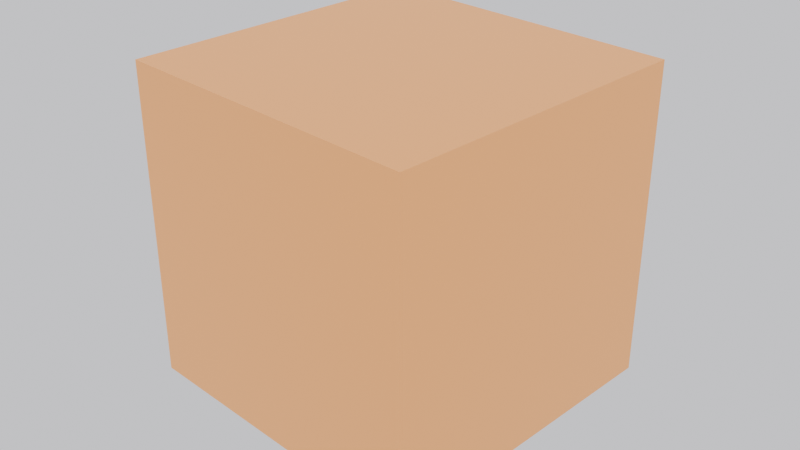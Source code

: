 # Source: test_cube.blend  (saved by Blender 5.2.45; exported with 4.5.12 LTS)
import bpy
from mathutils import Matrix  # noqa: F401  (used for matrix-valued properties, if any)

bpy.ops.wm.read_factory_settings(use_empty=True)
scene = bpy.context.scene
scene.name = 'Scene'

# ---- materials (node trees are filled in below, after node groups)
mat_testorangemat = bpy.data.materials.new('TestOrangeMat')

# ---- material node trees
mat_testorangemat.use_nodes = True; mat_testorangemat.node_tree.nodes.clear()
_N = mat_testorangemat.node_tree.nodes; _L = mat_testorangemat.node_tree.links
n0 = _N.new('ShaderNodeBsdfPrincipled'); n0.name = 'Principled BSDF'; n0.location = (-200, 100)
n0.inputs[0].default_value = (0.85, 0.35, 0.08, 1.0)
n0.inputs[2].default_value = 0.45
n0.inputs[10].default_value = 0.005
n1 = _N.new('ShaderNodeOutputMaterial'); n1.name = 'Material Output'; n1.location = (200, 100)
_L.new(n0.outputs[0], n1.inputs[0])
n1.is_active_output = True

# ---- world
world_world = bpy.data.worlds.new('World'); scene.world = world_world
world_world.use_nodes = True; world_world.node_tree.nodes.clear()
_N = world_world.node_tree.nodes; _L = world_world.node_tree.links
n0 = _N.new('ShaderNodeBackground'); n0.name = 'Background'; n0.location = (-200, 100)
n0.inputs[0].default_value = (0.9, 0.9, 0.95, 1.0)
n1 = _N.new('ShaderNodeOutputWorld'); n1.name = 'World Output'; n1.location = (200, 100)
_L.new(n0.outputs[0], n1.inputs[0])
n1.is_active_output = True

# ---- cameras
cam_camera = bpy.data.cameras.new('Camera')

# ---- lights
light_sun = bpy.data.lights.new('Sun', 'SUN')
light_sun.energy = 3.0

# ---- meshes
me_cube = bpy.data.meshes.new('Cube')
me_cube.from_pydata([(-1.0, -1.0, -1.0), (-1.0, -1.0, 1.0), (-1.0, 1.0, -1.0), (-1.0, 1.0, 1.0), (1.0, -1.0, -1.0), (1.0, -1.0, 1.0), (1.0, 1.0, -1.0), (1.0, 1.0, 1.0)], [], [(0, 1, 3, 2), (2, 3, 7, 6), (6, 7, 5, 4), (4, 5, 1, 0), (2, 6, 4, 0), (7, 3, 1, 5)])
_uv = me_cube.uv_layers.new(name='UVMap')
_uv.uv.foreach_set('vector', [0.375, 0.0, 0.625, 0.0, 0.625, 0.25, 0.375, 0.25, 0.375, 0.25, 0.625, 0.25, 0.625, 0.5, 0.375, 0.5, 0.375, 0.5, 0.625, 0.5, 0.625, 0.75, 0.375, 0.75, 0.375, 0.75, 0.625, 0.75, 0.625, 1.0, 0.375, 1.0, 0.125, 0.5, 0.375, 0.5, 0.375, 0.75, 0.125, 0.75, 0.625, 0.5, 0.875, 0.5, 0.875, 0.75, 0.625, 0.75])
me_cube.materials.append(mat_testorangemat)
me_cube.update()

# ---- objects
ob_testcube = bpy.data.objects.new('TestCube', me_cube)
ob_camera = bpy.data.objects.new('Camera', cam_camera)
ob_sun = bpy.data.objects.new('Sun', light_sun)

# ---- transforms, parenting, visibility, modifiers, constraints
ob_testcube.location = (0.0, 0.0, 0.0)
ob_camera.location = (4.0, -4.0, 3.0)
ob_camera.rotation_euler = (1.083, -6.577e-08, 0.7854)
ob_sun.location = (4.0, -4.0, 6.0)
ob_sun.rotation_euler = (0.756, -6.333e-08, 0.7854)

# ---- collection membership
scene.collection.objects.link(ob_testcube)
scene.collection.objects.link(ob_camera)
scene.collection.objects.link(ob_sun)

# ---- scene / render settings (as saved in the file)
scene.camera = ob_camera
scene.frame_start = 1; scene.frame_end = 250; scene.frame_set(1)
scene.render.engine = 'BLENDER_EEVEE_NEXT'
scene.render.bake_bias = 0.0
scene.render.bake_samples = 0
scene.render.compositor_device = 'GPU'
scene.eevee.use_volume_custom_range = False
scene.eevee.fast_gi_thickness_near = 0.1
scene.eevee.fast_gi_thickness_far = 0.0
scene.eevee.ray_tracing_options.screen_trace_thickness = 0.1
bpy.context.view_layer.update()
